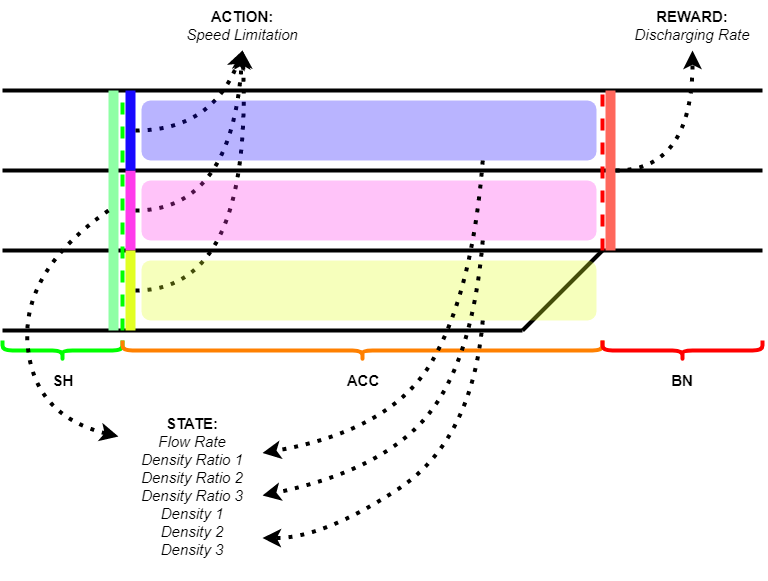

The diagram above was exported from draw.io. Its source (the exported page's mxGraphModel, read from the mxfile embedded in the PNG):
<mxGraphModel dx="1422" dy="715" grid="1" gridSize="10" guides="1" tooltips="1" connect="1" arrows="1" fold="1" page="1" pageScale="1" pageWidth="850" pageHeight="1100" math="0" shadow="0">
  <root>
    <mxCell id="0" />
    <mxCell id="1" parent="0" />
    <mxCell id="2" value="" style="endArrow=none;html=1;strokeWidth=4;" edge="1" parent="1">
      <mxGeometry width="50" height="50" relative="1" as="geometry">
        <mxPoint x="40" y="200" as="sourcePoint" />
        <mxPoint x="800" y="200" as="targetPoint" />
      </mxGeometry>
    </mxCell>
    <mxCell id="3" value="" style="endArrow=none;html=1;strokeWidth=4;" edge="1" parent="1">
      <mxGeometry width="50" height="50" relative="1" as="geometry">
        <mxPoint x="40" y="280" as="sourcePoint" />
        <mxPoint x="800" y="280" as="targetPoint" />
      </mxGeometry>
    </mxCell>
    <mxCell id="4" value="" style="endArrow=none;html=1;strokeWidth=4;" edge="1" parent="1">
      <mxGeometry width="50" height="50" relative="1" as="geometry">
        <mxPoint x="40" y="360" as="sourcePoint" />
        <mxPoint x="800" y="360" as="targetPoint" />
      </mxGeometry>
    </mxCell>
    <mxCell id="5" value="" style="endArrow=none;html=1;strokeWidth=4;" edge="1" parent="1">
      <mxGeometry width="50" height="50" relative="1" as="geometry">
        <mxPoint x="40" y="440" as="sourcePoint" />
        <mxPoint x="560" y="440" as="targetPoint" />
      </mxGeometry>
    </mxCell>
    <mxCell id="6" value="" style="endArrow=none;html=1;strokeWidth=4;" edge="1" parent="1">
      <mxGeometry width="50" height="50" relative="1" as="geometry">
        <mxPoint x="640" y="360" as="sourcePoint" />
        <mxPoint x="560" y="440" as="targetPoint" />
      </mxGeometry>
    </mxCell>
    <mxCell id="7" value="" style="endArrow=none;dashed=1;html=1;strokeWidth=4;fillColor=#d5e8d4;strokeColor=#00FF00;" edge="1" parent="1">
      <mxGeometry width="50" height="50" relative="1" as="geometry">
        <mxPoint x="160" y="440" as="sourcePoint" />
        <mxPoint x="160" y="200" as="targetPoint" />
      </mxGeometry>
    </mxCell>
    <mxCell id="8" value="" style="endArrow=none;dashed=1;html=1;strokeWidth=4;fillColor=#f8cecc;strokeColor=#FF0000;" edge="1" parent="1">
      <mxGeometry width="50" height="50" relative="1" as="geometry">
        <mxPoint x="640" y="360" as="sourcePoint" />
        <mxPoint x="640" y="200" as="targetPoint" />
      </mxGeometry>
    </mxCell>
    <mxCell id="9" value="" style="shape=curlyBracket;whiteSpace=wrap;html=1;rounded=1;strokeWidth=4;rotation=-90;strokeColor=#00FF00;" vertex="1" parent="1">
      <mxGeometry x="90" y="400" width="20" height="120" as="geometry" />
    </mxCell>
    <mxCell id="10" value="" style="shape=curlyBracket;whiteSpace=wrap;html=1;rounded=1;strokeWidth=4;rotation=-90;fillColor=#fa6800;strokeColor=#FF8000;fontColor=#ffffff;" vertex="1" parent="1">
      <mxGeometry x="390" y="220" width="20" height="480" as="geometry" />
    </mxCell>
    <mxCell id="11" value="" style="shape=curlyBracket;whiteSpace=wrap;html=1;rounded=1;strokeWidth=4;rotation=-90;strokeColor=#FF0000;" vertex="1" parent="1">
      <mxGeometry x="710" y="380" width="20" height="160" as="geometry" />
    </mxCell>
    <mxCell id="12" value="SH" style="text;html=1;strokeColor=none;fillColor=none;align=center;verticalAlign=middle;whiteSpace=wrap;rounded=0;fontStyle=1;fontSize=15;" vertex="1" parent="1">
      <mxGeometry x="80" y="480" width="40" height="20" as="geometry" />
    </mxCell>
    <mxCell id="13" value="ACC" style="text;html=1;strokeColor=none;fillColor=none;align=center;verticalAlign=middle;whiteSpace=wrap;rounded=0;fontStyle=1;fontSize=15;" vertex="1" parent="1">
      <mxGeometry x="380" y="480" width="40" height="20" as="geometry" />
    </mxCell>
    <mxCell id="14" value="BN" style="text;html=1;strokeColor=none;fillColor=none;align=center;verticalAlign=middle;whiteSpace=wrap;rounded=0;fontStyle=1;fontSize=15;" vertex="1" parent="1">
      <mxGeometry x="700" y="480" width="40" height="20" as="geometry" />
    </mxCell>
    <mxCell id="15" value="" style="rounded=0;whiteSpace=wrap;html=1;strokeColor=none;strokeWidth=4;fontSize=15;fillColor=#FF3BEB;" vertex="1" parent="1">
      <mxGeometry x="163" y="280" width="10" height="80" as="geometry" />
    </mxCell>
    <mxCell id="16" value="" style="rounded=0;whiteSpace=wrap;html=1;strokeColor=none;strokeWidth=4;fontSize=15;fillColor=#1808FF;" vertex="1" parent="1">
      <mxGeometry x="163" y="200" width="10" height="80" as="geometry" />
    </mxCell>
    <mxCell id="17" value="" style="rounded=0;whiteSpace=wrap;html=1;strokeColor=none;strokeWidth=4;fontSize=15;fillColor=#E2FF24;" vertex="1" parent="1">
      <mxGeometry x="163" y="360" width="10" height="80" as="geometry" />
    </mxCell>
    <mxCell id="18" value="" style="rounded=0;whiteSpace=wrap;html=1;strokeColor=none;strokeWidth=4;fontSize=15;fillColor=#FF675C;" vertex="1" parent="1">
      <mxGeometry x="643" y="200" width="10" height="160" as="geometry" />
    </mxCell>
    <mxCell id="19" value="" style="rounded=0;whiteSpace=wrap;html=1;strokeColor=none;strokeWidth=4;fontSize=15;fillColor=#8FFFA5;" vertex="1" parent="1">
      <mxGeometry x="146" y="200" width="10" height="240" as="geometry" />
    </mxCell>
    <mxCell id="20" value="ACTION:&lt;br&gt;&lt;span style=&quot;font-weight: normal&quot;&gt;&lt;i&gt;Speed Limitation&lt;/i&gt;&lt;/span&gt;" style="text;html=1;strokeColor=none;fillColor=none;align=center;verticalAlign=middle;whiteSpace=wrap;rounded=0;fontStyle=1;fontSize=15;" vertex="1" parent="1">
      <mxGeometry x="205" y="110" width="150" height="50" as="geometry" />
    </mxCell>
    <mxCell id="21" value="" style="curved=1;endArrow=classic;html=1;strokeColor=#000000;strokeWidth=4;fontSize=15;exitX=0;exitY=0.5;exitDx=0;exitDy=0;entryX=-0.029;entryY=0.153;entryDx=0;entryDy=0;entryPerimeter=0;dashed=1;dashPattern=1 2;" edge="1" source="19" target="25" parent="1">
      <mxGeometry width="50" height="50" relative="1" as="geometry">
        <mxPoint x="139" y="285" as="sourcePoint" />
        <mxPoint x="160" y="540" as="targetPoint" />
        <Array as="points">
          <mxPoint x="60" y="380" />
          <mxPoint x="70" y="525" />
        </Array>
      </mxGeometry>
    </mxCell>
    <mxCell id="22" value="" style="curved=1;endArrow=classic;html=1;strokeColor=#000000;strokeWidth=4;fontSize=15;exitX=1;exitY=0.5;exitDx=0;exitDy=0;entryX=0.5;entryY=1;entryDx=0;entryDy=0;dashed=1;dashPattern=1 2;" edge="1" source="16" target="20" parent="1">
      <mxGeometry width="50" height="50" relative="1" as="geometry">
        <mxPoint x="190" y="245" as="sourcePoint" />
        <mxPoint x="320" y="155" as="targetPoint" />
        <Array as="points">
          <mxPoint x="250" y="240" />
        </Array>
      </mxGeometry>
    </mxCell>
    <mxCell id="23" value="" style="curved=1;endArrow=classic;html=1;strokeColor=#000000;strokeWidth=4;fontSize=15;exitX=1;exitY=0.5;exitDx=0;exitDy=0;dashed=1;dashPattern=1 2;" edge="1" source="15" parent="1">
      <mxGeometry width="50" height="50" relative="1" as="geometry">
        <mxPoint x="183" y="250" as="sourcePoint" />
        <mxPoint x="280" y="160" as="targetPoint" />
        <Array as="points">
          <mxPoint x="270" y="320" />
        </Array>
      </mxGeometry>
    </mxCell>
    <mxCell id="24" value="" style="curved=1;endArrow=classic;html=1;strokeColor=#000000;strokeWidth=4;fontSize=15;exitX=1;exitY=0.5;exitDx=0;exitDy=0;entryX=0.5;entryY=1;entryDx=0;entryDy=0;dashed=1;dashPattern=1 2;" edge="1" source="17" target="20" parent="1">
      <mxGeometry width="50" height="50" relative="1" as="geometry">
        <mxPoint x="183" y="330" as="sourcePoint" />
        <mxPoint x="290" y="170" as="targetPoint" />
        <Array as="points">
          <mxPoint x="290" y="400" />
        </Array>
      </mxGeometry>
    </mxCell>
    <mxCell id="25" value="STATE:&lt;br&gt;&lt;i&gt;&lt;span style=&quot;font-weight: 400&quot;&gt;Flow Rate&lt;br&gt;&lt;/span&gt;&lt;span style=&quot;font-weight: 400&quot;&gt;Density Ratio 1&lt;br&gt;&lt;/span&gt;&lt;span style=&quot;font-weight: 400&quot;&gt;Density Ratio 2&lt;br&gt;&lt;/span&gt;&lt;span style=&quot;font-weight: 400&quot;&gt;Density Ratio 3&lt;br&gt;&lt;/span&gt;&lt;span style=&quot;font-weight: 400&quot;&gt;Density 1&lt;br&gt;&lt;/span&gt;&lt;span style=&quot;font-weight: 400&quot;&gt;Density 2&lt;br&gt;&lt;/span&gt;&lt;span style=&quot;font-weight: 400&quot;&gt;Density 3&lt;/span&gt;&lt;/i&gt;&lt;span style=&quot;font-weight: 400&quot;&gt;&lt;i&gt;&lt;br&gt;&lt;/i&gt;&lt;br&gt;&lt;/span&gt;" style="text;html=1;strokeColor=none;fillColor=none;align=center;verticalAlign=middle;whiteSpace=wrap;rounded=0;fontStyle=1;fontSize=15;" vertex="1" parent="1">
      <mxGeometry x="160" y="520" width="140" height="170" as="geometry" />
    </mxCell>
    <mxCell id="26" value="" style="curved=1;endArrow=classic;html=1;strokeColor=#000000;strokeWidth=4;fontSize=15;exitX=1;exitY=0.5;exitDx=0;exitDy=0;entryX=0.5;entryY=1;entryDx=0;entryDy=0;dashed=1;dashPattern=1 2;" edge="1" source="18" target="27" parent="1">
      <mxGeometry width="50" height="50" relative="1" as="geometry">
        <mxPoint x="666.5" y="280" as="sourcePoint" />
        <mxPoint x="730" y="190" as="targetPoint" />
        <Array as="points">
          <mxPoint x="730" y="280" />
        </Array>
      </mxGeometry>
    </mxCell>
    <mxCell id="27" value="REWARD:&lt;br&gt;&lt;span style=&quot;font-weight: normal&quot;&gt;&lt;i&gt;Discharging Rate&lt;/i&gt;&lt;/span&gt;" style="text;html=1;strokeColor=none;fillColor=none;align=center;verticalAlign=middle;whiteSpace=wrap;rounded=0;fontStyle=1;fontSize=15;" vertex="1" parent="1">
      <mxGeometry x="655" y="110" width="150" height="50" as="geometry" />
    </mxCell>
    <mxCell id="28" value="" style="rounded=1;whiteSpace=wrap;html=1;strokeColor=none;strokeWidth=4;fillColor=#1808FF;fontSize=15;gradientColor=none;opacity=30;" vertex="1" parent="1">
      <mxGeometry x="179" y="210" width="455" height="60" as="geometry" />
    </mxCell>
    <mxCell id="29" value="" style="rounded=1;whiteSpace=wrap;html=1;strokeColor=none;strokeWidth=4;fillColor=#FF3BEB;fontSize=15;gradientColor=none;opacity=30;" vertex="1" parent="1">
      <mxGeometry x="179" y="290" width="455" height="60" as="geometry" />
    </mxCell>
    <mxCell id="30" value="" style="rounded=1;whiteSpace=wrap;html=1;strokeColor=none;strokeWidth=4;fillColor=#E2FF24;fontSize=15;gradientColor=none;opacity=30;" vertex="1" parent="1">
      <mxGeometry x="179" y="370" width="455" height="60" as="geometry" />
    </mxCell>
    <mxCell id="31" value="" style="curved=1;endArrow=classic;html=1;strokeColor=#000000;strokeWidth=4;fontSize=15;entryX=1;entryY=0.25;entryDx=0;entryDy=0;exitX=0.75;exitY=1;exitDx=0;exitDy=0;dashed=1;dashPattern=1 2;" edge="1" source="28" target="25" parent="1">
      <mxGeometry width="50" height="50" relative="1" as="geometry">
        <mxPoint x="156" y="330" as="sourcePoint" />
        <mxPoint x="165.94000000000005" y="556.01" as="targetPoint" />
        <Array as="points">
          <mxPoint x="510" y="400" />
          <mxPoint x="430" y="540" />
        </Array>
      </mxGeometry>
    </mxCell>
    <mxCell id="32" value="" style="curved=1;endArrow=classic;html=1;strokeColor=#000000;strokeWidth=4;fontSize=15;entryX=1;entryY=0.5;entryDx=0;entryDy=0;dashed=1;dashPattern=1 2;exitX=0.75;exitY=1;exitDx=0;exitDy=0;" edge="1" source="29" target="25" parent="1">
      <mxGeometry width="50" height="50" relative="1" as="geometry">
        <mxPoint x="530" y="290" as="sourcePoint" />
        <mxPoint x="310" y="572.5" as="targetPoint" />
        <Array as="points">
          <mxPoint x="510" y="470" />
          <mxPoint x="420" y="580" />
        </Array>
      </mxGeometry>
    </mxCell>
    <mxCell id="33" value="" style="curved=1;endArrow=classic;html=1;strokeColor=#000000;strokeWidth=4;fontSize=15;entryX=1;entryY=0.75;entryDx=0;entryDy=0;dashed=1;dashPattern=1 2;exitX=0.75;exitY=1;exitDx=0;exitDy=0;" edge="1" source="30" target="25" parent="1">
      <mxGeometry width="50" height="50" relative="1" as="geometry">
        <mxPoint x="530.25" y="360" as="sourcePoint" />
        <mxPoint x="310" y="615" as="targetPoint" />
        <Array as="points">
          <mxPoint x="510" y="550" />
          <mxPoint x="360" y="648" />
        </Array>
      </mxGeometry>
    </mxCell>
  </root>
</mxGraphModel>